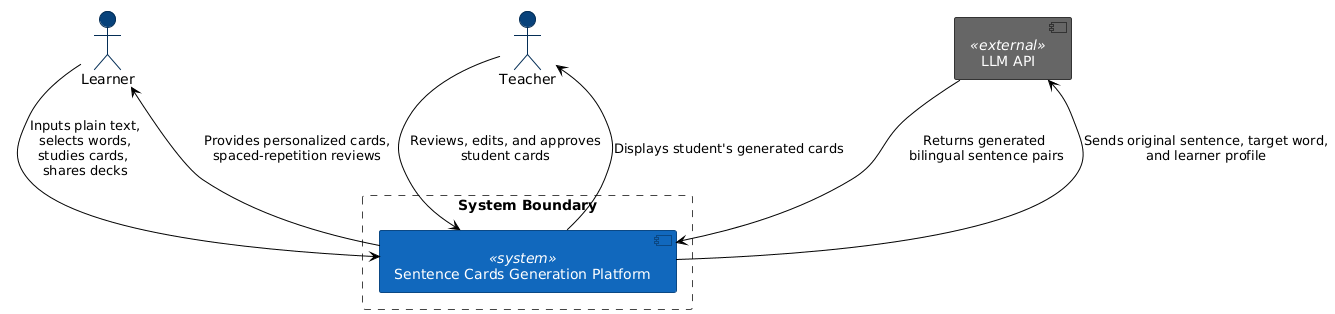

The diagram above was rendered by PlantUML. Its source (embedded in the PNG):
@startuml
!theme plain

' Styling for light/dark theme contrast
skinparam actor {
    BackgroundColor #08427b
    BorderColor #052e56
}

skinparam component {
    BackgroundColor<<system>> #1168bd
    BorderColor<<system>> #0b4884
    FontColor<<system>> white
    
    BackgroundColor<<external>> #666666
    BorderColor<<external>> #333333
    FontColor<<external>> white
}

skinparam rectangle {
    BackgroundColor white
    BorderColor #444444
    BorderStyle dashed
}

' Actors
actor "Learner" as Learner
actor "Teacher" as Teacher

' External Systems
component "LLM API" <<external>> as LLM

' System Boundary
rectangle "System Boundary" {
    component "Sentence Cards Generation Platform" <<system>> as App
}

' Relationships
Learner --> App : Inputs plain text,\nselects words,\nstudies cards, \nshares decks
App --> Learner : Provides personalized cards,\nspaced-repetition reviews

Teacher --> App : Reviews, edits, and approves\nstudent cards
App --> Teacher : Displays student's generated cards

App --> LLM : Sends original sentence, target word,\nand learner profile
LLM --> App : Returns generated \nbilingual sentence pairs
@enduml